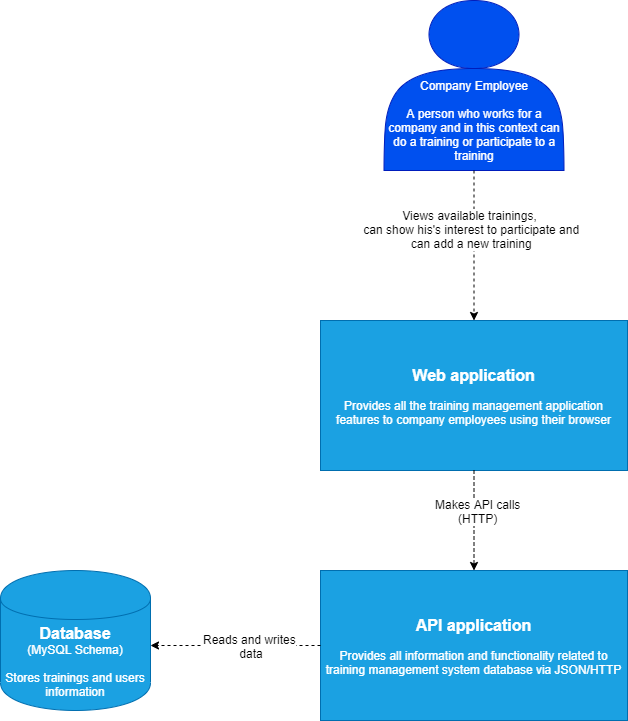

The diagram above was exported from draw.io. Its source (the exported page's mxGraphModel, read from the mxfile embedded in the PNG):
<mxGraphModel dx="1422" dy="723" grid="1" gridSize="10" guides="1" tooltips="1" connect="1" arrows="1" fold="1" page="1" pageScale="1" pageWidth="827" pageHeight="1169" math="0" shadow="0">
  <root>
    <mxCell id="hfDOJBbW3-0UPw_iFuX4-0" />
    <mxCell id="hfDOJBbW3-0UPw_iFuX4-1" parent="hfDOJBbW3-0UPw_iFuX4-0" />
    <mxCell id="vKENp86VfDtYJTMe-CqI-0" value="&lt;br&gt;&lt;br&gt;&lt;br&gt;&lt;br&gt;&lt;br&gt;Company Employee&lt;br&gt;&lt;br&gt;A person who works for a company and in this context can do a training or participate to a training" style="shape=actor;whiteSpace=wrap;html=1;fillColor=#0050ef;strokeColor=#001DBC;fontColor=#ffffff;" vertex="1" parent="hfDOJBbW3-0UPw_iFuX4-1">
      <mxGeometry x="413.5" y="70" width="180" height="170" as="geometry" />
    </mxCell>
    <mxCell id="vKENp86VfDtYJTMe-CqI-1" value="&lt;font&gt;&lt;span style=&quot;font-weight: bold ; font-size: 16px&quot;&gt;Web application&lt;/span&gt;&lt;br&gt;&lt;br&gt;&lt;font style=&quot;font-size: 12px&quot;&gt;Provides all the training management application features to company employees using their browser&lt;/font&gt;&lt;br&gt;&lt;/font&gt;" style="rounded=0;whiteSpace=wrap;html=1;fillColor=#1ba1e2;strokeColor=#006EAF;fontColor=#ffffff;" vertex="1" parent="hfDOJBbW3-0UPw_iFuX4-1">
      <mxGeometry x="350" y="390" width="307" height="150" as="geometry" />
    </mxCell>
    <mxCell id="lzfGP3q0cPHOUuga-mMB-0" value="&lt;span style=&quot;color: rgba(0 , 0 , 0 , 0) ; font-family: monospace ; font-size: 0px&quot;&gt;%3CmxGraphModel%3E%3Croot%3E%3CmxCell%20id%3D%220%22%2F%3E%3CmxCell%20id%3D%221%22%20parent%3D%220%22%2F%3E%3CmxCell%20id%3D%222%22%20value%3D%22Views%20available%20trainings%2C%26lt%3Bbr%26gt%3B%26amp%3Bnbsp%3Bcan%20show%20his's%20interest%20to%20participate%20and%26lt%3Bbr%26gt%3B%26amp%3Bnbsp%3Bcan%20add%20a%20new%20training%22%20style%3D%22text%3Bhtml%3D1%3Bresizable%3D0%3Bpoints%3D%5B%5D%3Balign%3Dcenter%3BverticalAlign%3Dmiddle%3BlabelBackgroundColor%3D%23ffffff%3B%22%20vertex%3D%221%22%20connectable%3D%220%22%20parent%3D%221%22%3E%3CmxGeometry%20x%3D%22414%22%20y%3D%22322%22%20as%3D%22geometry%22%3E%3CmxPoint%20as%3D%22offset%22%2F%3E%3C%2FmxGeometry%3E%3C%2FmxCell%3E%3C%2Froot%3E%3C%2FmxGraphModel%3E&lt;/span&gt;" style="text;html=1;resizable=0;points=[];autosize=1;align=left;verticalAlign=top;spacingTop=-4;" vertex="1" parent="hfDOJBbW3-0UPw_iFuX4-1">
      <mxGeometry x="474.5" y="280" width="20" height="20" as="geometry" />
    </mxCell>
    <mxCell id="lzfGP3q0cPHOUuga-mMB-2" value="" style="endArrow=classic;html=1;exitX=0.5;exitY=1;exitDx=0;exitDy=0;dashed=1;" edge="1" parent="hfDOJBbW3-0UPw_iFuX4-1" source="vKENp86VfDtYJTMe-CqI-0" target="vKENp86VfDtYJTMe-CqI-1">
      <mxGeometry width="50" height="50" relative="1" as="geometry">
        <mxPoint x="474.5" y="340" as="sourcePoint" />
        <mxPoint x="524.5" y="290" as="targetPoint" />
      </mxGeometry>
    </mxCell>
    <mxCell id="lzfGP3q0cPHOUuga-mMB-3" value="Views available trainings,&lt;br&gt;&amp;nbsp;can show his's interest to participate and&lt;br&gt;&amp;nbsp;can add a new training" style="text;html=1;resizable=0;points=[];align=center;verticalAlign=middle;labelBackgroundColor=#ffffff;" vertex="1" connectable="0" parent="lzfGP3q0cPHOUuga-mMB-2">
      <mxGeometry x="-0.2226" y="-5" relative="1" as="geometry">
        <mxPoint as="offset" />
      </mxGeometry>
    </mxCell>
    <mxCell id="lzfGP3q0cPHOUuga-mMB-4" value="&lt;font&gt;&lt;span style=&quot;font-weight: bold ; font-size: 16px&quot;&gt;API application&lt;/span&gt;&lt;br&gt;&lt;br&gt;Provides all information and functionality related to training management system database via JSON/HTTP&lt;br&gt;&lt;/font&gt;" style="rounded=0;whiteSpace=wrap;html=1;fillColor=#1ba1e2;strokeColor=#006EAF;fontColor=#ffffff;" vertex="1" parent="hfDOJBbW3-0UPw_iFuX4-1">
      <mxGeometry x="350" y="640" width="307" height="150" as="geometry" />
    </mxCell>
    <mxCell id="lzfGP3q0cPHOUuga-mMB-5" value="" style="endArrow=classic;html=1;exitX=0.5;exitY=1;exitDx=0;exitDy=0;dashed=1;" edge="1" parent="hfDOJBbW3-0UPw_iFuX4-1" source="vKENp86VfDtYJTMe-CqI-1" target="lzfGP3q0cPHOUuga-mMB-4">
      <mxGeometry width="50" height="50" relative="1" as="geometry">
        <mxPoint x="593.5" y="630" as="sourcePoint" />
        <mxPoint x="643.5" y="580" as="targetPoint" />
        <Array as="points">
          <mxPoint x="503.5" y="590" />
        </Array>
      </mxGeometry>
    </mxCell>
    <mxCell id="lzfGP3q0cPHOUuga-mMB-6" value="Makes API calls&lt;br&gt;(HTTP)" style="text;html=1;resizable=0;points=[];align=center;verticalAlign=middle;labelBackgroundColor=#ffffff;" vertex="1" connectable="0" parent="lzfGP3q0cPHOUuga-mMB-5">
      <mxGeometry y="10" relative="1" as="geometry">
        <mxPoint x="-7" y="-10" as="offset" />
      </mxGeometry>
    </mxCell>
    <mxCell id="NQm6t1lymndssVj53WBo-0" value="&lt;font&gt;&lt;span style=&quot;font-weight: bold ; font-size: 16px&quot;&gt;Database&lt;br&gt;&lt;/span&gt;(MySQL Schema)&lt;br&gt;&lt;br&gt;&lt;font style=&quot;font-size: 12px&quot;&gt;Stores trainings and users information&lt;/font&gt;&lt;br&gt;&lt;/font&gt;" style="shape=cylinder;whiteSpace=wrap;html=1;boundedLbl=1;backgroundOutline=1;fillColor=#1ba1e2;strokeColor=#006EAF;fontColor=#ffffff;" vertex="1" parent="hfDOJBbW3-0UPw_iFuX4-1">
      <mxGeometry x="30" y="640" width="150" height="140" as="geometry" />
    </mxCell>
    <mxCell id="NQm6t1lymndssVj53WBo-2" value="" style="endArrow=classic;html=1;exitX=0;exitY=0.5;exitDx=0;exitDy=0;dashed=1;" edge="1" parent="hfDOJBbW3-0UPw_iFuX4-1" source="lzfGP3q0cPHOUuga-mMB-4">
      <mxGeometry width="50" height="50" relative="1" as="geometry">
        <mxPoint x="210" y="760" as="sourcePoint" />
        <mxPoint x="180" y="715" as="targetPoint" />
      </mxGeometry>
    </mxCell>
    <mxCell id="NQm6t1lymndssVj53WBo-3" value="Reads and writes&lt;br&gt;&amp;nbsp;data" style="text;html=1;resizable=0;points=[];align=center;verticalAlign=middle;labelBackgroundColor=#ffffff;" vertex="1" connectable="0" parent="NQm6t1lymndssVj53WBo-2">
      <mxGeometry x="-0.1647" relative="1" as="geometry">
        <mxPoint as="offset" />
      </mxGeometry>
    </mxCell>
  </root>
</mxGraphModel>